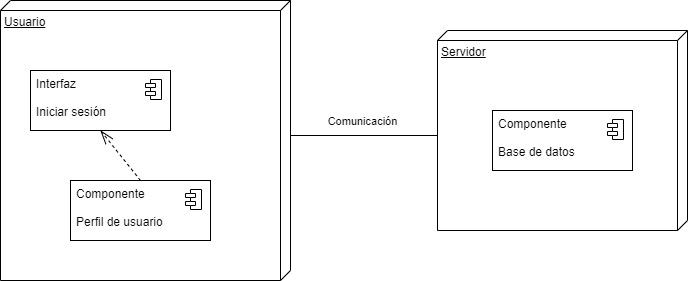

The diagram above was exported from draw.io. Its source (the exported page's mxGraphModel, read from the mxfile embedded in the PNG):
<mxGraphModel dx="3194" dy="2286" grid="1" gridSize="10" guides="1" tooltips="1" connect="1" arrows="1" fold="1" page="1" pageScale="1" pageWidth="900" pageHeight="800" math="0" shadow="0">
  <root>
    <mxCell id="0" />
    <mxCell id="1" parent="0" />
    <mxCell id="2" value="Usuario" style="verticalAlign=top;align=left;spacingTop=8;spacingLeft=2;spacingRight=12;shape=cube;size=10;direction=south;fontStyle=4;html=1;" vertex="1" parent="1">
      <mxGeometry x="106" y="240" width="290" height="280" as="geometry" />
    </mxCell>
    <mxCell id="3" value="" style="fontStyle=1;align=center;verticalAlign=top;childLayout=stackLayout;horizontal=1;horizontalStack=0;resizeParent=1;resizeParentMax=0;resizeLast=0;marginBottom=0;" vertex="1" parent="1">
      <mxGeometry x="136" y="310" width="140" height="60" as="geometry" />
    </mxCell>
    <mxCell id="4" value="Interfaz&lt;br&gt;&lt;br&gt;Iniciar sesión" style="html=1;align=left;spacingLeft=4;verticalAlign=top;strokeColor=none;fillColor=none;" vertex="1" parent="3">
      <mxGeometry width="140" height="60" as="geometry" />
    </mxCell>
    <mxCell id="5" value="" style="shape=module;jettyWidth=10;jettyHeight=4;" vertex="1" parent="4">
      <mxGeometry x="1" width="16" height="20" relative="1" as="geometry">
        <mxPoint x="-25" y="9" as="offset" />
      </mxGeometry>
    </mxCell>
    <mxCell id="6" value="" style="fontStyle=1;align=center;verticalAlign=top;childLayout=stackLayout;horizontal=1;horizontalStack=0;resizeParent=1;resizeParentMax=0;resizeLast=0;marginBottom=0;" vertex="1" parent="1">
      <mxGeometry x="176" y="420" width="140" height="60" as="geometry" />
    </mxCell>
    <mxCell id="7" value="Componente&lt;br&gt;&lt;br&gt;Perfil de usuario" style="html=1;align=left;spacingLeft=4;verticalAlign=top;strokeColor=none;fillColor=none;" vertex="1" parent="6">
      <mxGeometry width="140" height="60" as="geometry" />
    </mxCell>
    <mxCell id="8" value="" style="shape=module;jettyWidth=10;jettyHeight=4;" vertex="1" parent="7">
      <mxGeometry x="1" width="16" height="20" relative="1" as="geometry">
        <mxPoint x="-25" y="9" as="offset" />
      </mxGeometry>
    </mxCell>
    <mxCell id="11" value="" style="endArrow=openThin;dashed=1;endFill=0;endSize=12;html=1;entryX=0.5;entryY=1;entryDx=0;entryDy=0;exitX=0.5;exitY=0;exitDx=0;exitDy=0;" edge="1" parent="1" source="7" target="4">
      <mxGeometry width="160" relative="1" as="geometry">
        <mxPoint x="226" y="450" as="sourcePoint" />
        <mxPoint x="386" y="450" as="targetPoint" />
      </mxGeometry>
    </mxCell>
    <mxCell id="12" value="Servidor" style="verticalAlign=top;align=left;spacingTop=8;spacingLeft=2;spacingRight=12;shape=cube;size=10;direction=south;fontStyle=4;html=1;" vertex="1" parent="1">
      <mxGeometry x="543" y="270" width="250" height="200" as="geometry" />
    </mxCell>
    <mxCell id="13" value="" style="fontStyle=1;align=center;verticalAlign=top;childLayout=stackLayout;horizontal=1;horizontalStack=0;resizeParent=1;resizeParentMax=0;resizeLast=0;marginBottom=0;" vertex="1" parent="1">
      <mxGeometry x="598" y="350" width="140" height="60" as="geometry" />
    </mxCell>
    <mxCell id="14" value="Componente&lt;br&gt;&lt;br&gt;Base de datos" style="html=1;align=left;spacingLeft=4;verticalAlign=top;strokeColor=none;fillColor=none;" vertex="1" parent="13">
      <mxGeometry width="140" height="60" as="geometry" />
    </mxCell>
    <mxCell id="15" value="" style="shape=module;jettyWidth=10;jettyHeight=4;" vertex="1" parent="14">
      <mxGeometry x="1" width="16" height="20" relative="1" as="geometry">
        <mxPoint x="-25" y="9" as="offset" />
      </mxGeometry>
    </mxCell>
    <mxCell id="16" value="" style="endArrow=none;endFill=0;endSize=12;html=1;exitX=0;exitY=0;exitDx=135;exitDy=0;exitPerimeter=0;entryX=0;entryY=0;entryDx=105;entryDy=250;entryPerimeter=0;" edge="1" parent="1" source="2" target="12">
      <mxGeometry width="160" relative="1" as="geometry">
        <mxPoint x="476" y="490" as="sourcePoint" />
        <mxPoint x="636" y="490" as="targetPoint" />
      </mxGeometry>
    </mxCell>
    <mxCell id="17" value="Comunicación" style="edgeLabel;html=1;align=center;verticalAlign=middle;resizable=0;points=[];" vertex="1" connectable="0" parent="16">
      <mxGeometry x="-0.2" relative="1" as="geometry">
        <mxPoint x="11" y="-14.999999999999998" as="offset" />
      </mxGeometry>
    </mxCell>
  </root>
</mxGraphModel>